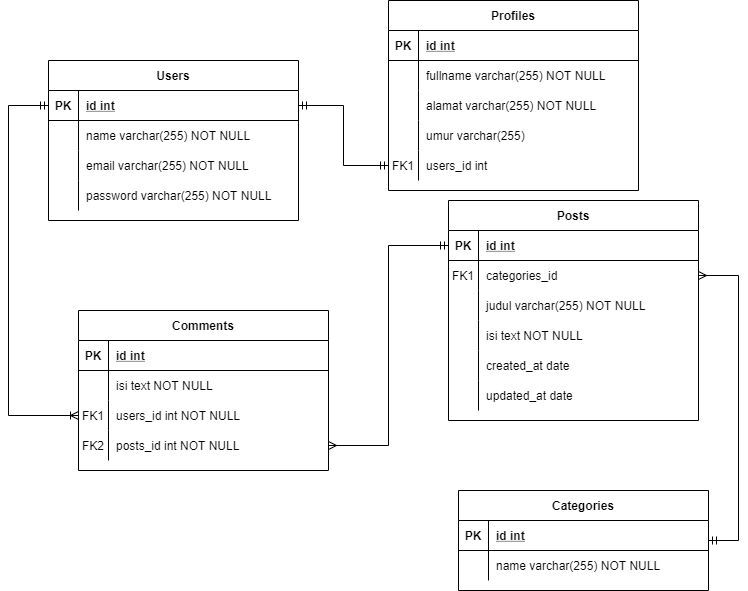

The diagram above was exported from draw.io. Its source (the exported page's mxGraphModel, read from the mxfile embedded in the PNG):
<mxGraphModel dx="868" dy="401" grid="1" gridSize="10" guides="1" tooltips="1" connect="1" arrows="1" fold="1" page="1" pageScale="1" pageWidth="850" pageHeight="1100" math="0" shadow="0" extFonts="Permanent Marker^https://fonts.googleapis.com/css?family=Permanent+Marker">
  <root>
    <mxCell id="0" />
    <mxCell id="1" parent="0" />
    <mxCell id="C-vyLk0tnHw3VtMMgP7b-2" value="Posts" style="shape=table;startSize=30;container=1;collapsible=1;childLayout=tableLayout;fixedRows=1;rowLines=0;fontStyle=1;align=center;resizeLast=1;" parent="1" vertex="1">
      <mxGeometry x="500" y="210" width="250" height="220" as="geometry" />
    </mxCell>
    <mxCell id="C-vyLk0tnHw3VtMMgP7b-3" value="" style="shape=partialRectangle;collapsible=0;dropTarget=0;pointerEvents=0;fillColor=none;points=[[0,0.5],[1,0.5]];portConstraint=eastwest;top=0;left=0;right=0;bottom=1;" parent="C-vyLk0tnHw3VtMMgP7b-2" vertex="1">
      <mxGeometry y="30" width="250" height="30" as="geometry" />
    </mxCell>
    <mxCell id="C-vyLk0tnHw3VtMMgP7b-4" value="PK" style="shape=partialRectangle;overflow=hidden;connectable=0;fillColor=none;top=0;left=0;bottom=0;right=0;fontStyle=1;" parent="C-vyLk0tnHw3VtMMgP7b-3" vertex="1">
      <mxGeometry width="30" height="30" as="geometry">
        <mxRectangle width="30" height="30" as="alternateBounds" />
      </mxGeometry>
    </mxCell>
    <mxCell id="C-vyLk0tnHw3VtMMgP7b-5" value="id int" style="shape=partialRectangle;overflow=hidden;connectable=0;fillColor=none;top=0;left=0;bottom=0;right=0;align=left;spacingLeft=6;fontStyle=5;" parent="C-vyLk0tnHw3VtMMgP7b-3" vertex="1">
      <mxGeometry x="30" width="220" height="30" as="geometry">
        <mxRectangle width="220" height="30" as="alternateBounds" />
      </mxGeometry>
    </mxCell>
    <mxCell id="C-vyLk0tnHw3VtMMgP7b-6" value="" style="shape=partialRectangle;collapsible=0;dropTarget=0;pointerEvents=0;fillColor=none;points=[[0,0.5],[1,0.5]];portConstraint=eastwest;top=0;left=0;right=0;bottom=0;" parent="C-vyLk0tnHw3VtMMgP7b-2" vertex="1">
      <mxGeometry y="60" width="250" height="30" as="geometry" />
    </mxCell>
    <mxCell id="C-vyLk0tnHw3VtMMgP7b-7" value="FK1" style="shape=partialRectangle;overflow=hidden;connectable=0;fillColor=none;top=0;left=0;bottom=0;right=0;" parent="C-vyLk0tnHw3VtMMgP7b-6" vertex="1">
      <mxGeometry width="30" height="30" as="geometry">
        <mxRectangle width="30" height="30" as="alternateBounds" />
      </mxGeometry>
    </mxCell>
    <mxCell id="C-vyLk0tnHw3VtMMgP7b-8" value="categories_id" style="shape=partialRectangle;overflow=hidden;connectable=0;fillColor=none;top=0;left=0;bottom=0;right=0;align=left;spacingLeft=6;" parent="C-vyLk0tnHw3VtMMgP7b-6" vertex="1">
      <mxGeometry x="30" width="220" height="30" as="geometry">
        <mxRectangle width="220" height="30" as="alternateBounds" />
      </mxGeometry>
    </mxCell>
    <mxCell id="C-vyLk0tnHw3VtMMgP7b-9" value="" style="shape=partialRectangle;collapsible=0;dropTarget=0;pointerEvents=0;fillColor=none;points=[[0,0.5],[1,0.5]];portConstraint=eastwest;top=0;left=0;right=0;bottom=0;" parent="C-vyLk0tnHw3VtMMgP7b-2" vertex="1">
      <mxGeometry y="90" width="250" height="30" as="geometry" />
    </mxCell>
    <mxCell id="C-vyLk0tnHw3VtMMgP7b-10" value="" style="shape=partialRectangle;overflow=hidden;connectable=0;fillColor=none;top=0;left=0;bottom=0;right=0;" parent="C-vyLk0tnHw3VtMMgP7b-9" vertex="1">
      <mxGeometry width="30" height="30" as="geometry">
        <mxRectangle width="30" height="30" as="alternateBounds" />
      </mxGeometry>
    </mxCell>
    <mxCell id="C-vyLk0tnHw3VtMMgP7b-11" value="judul varchar(255) NOT NULL" style="shape=partialRectangle;overflow=hidden;connectable=0;fillColor=none;top=0;left=0;bottom=0;right=0;align=left;spacingLeft=6;" parent="C-vyLk0tnHw3VtMMgP7b-9" vertex="1">
      <mxGeometry x="30" width="220" height="30" as="geometry">
        <mxRectangle width="220" height="30" as="alternateBounds" />
      </mxGeometry>
    </mxCell>
    <mxCell id="7u_TFykOM-Xj2Ho1fiik-37" style="shape=partialRectangle;collapsible=0;dropTarget=0;pointerEvents=0;fillColor=none;points=[[0,0.5],[1,0.5]];portConstraint=eastwest;top=0;left=0;right=0;bottom=0;" parent="C-vyLk0tnHw3VtMMgP7b-2" vertex="1">
      <mxGeometry y="120" width="250" height="30" as="geometry" />
    </mxCell>
    <mxCell id="7u_TFykOM-Xj2Ho1fiik-38" style="shape=partialRectangle;overflow=hidden;connectable=0;fillColor=none;top=0;left=0;bottom=0;right=0;" parent="7u_TFykOM-Xj2Ho1fiik-37" vertex="1">
      <mxGeometry width="30" height="30" as="geometry">
        <mxRectangle width="30" height="30" as="alternateBounds" />
      </mxGeometry>
    </mxCell>
    <mxCell id="7u_TFykOM-Xj2Ho1fiik-39" value="isi text NOT NULL" style="shape=partialRectangle;overflow=hidden;connectable=0;fillColor=none;top=0;left=0;bottom=0;right=0;align=left;spacingLeft=6;" parent="7u_TFykOM-Xj2Ho1fiik-37" vertex="1">
      <mxGeometry x="30" width="220" height="30" as="geometry">
        <mxRectangle width="220" height="30" as="alternateBounds" />
      </mxGeometry>
    </mxCell>
    <mxCell id="7u_TFykOM-Xj2Ho1fiik-40" style="shape=partialRectangle;collapsible=0;dropTarget=0;pointerEvents=0;fillColor=none;points=[[0,0.5],[1,0.5]];portConstraint=eastwest;top=0;left=0;right=0;bottom=0;" parent="C-vyLk0tnHw3VtMMgP7b-2" vertex="1">
      <mxGeometry y="150" width="250" height="30" as="geometry" />
    </mxCell>
    <mxCell id="7u_TFykOM-Xj2Ho1fiik-41" style="shape=partialRectangle;overflow=hidden;connectable=0;fillColor=none;top=0;left=0;bottom=0;right=0;" parent="7u_TFykOM-Xj2Ho1fiik-40" vertex="1">
      <mxGeometry width="30" height="30" as="geometry">
        <mxRectangle width="30" height="30" as="alternateBounds" />
      </mxGeometry>
    </mxCell>
    <mxCell id="7u_TFykOM-Xj2Ho1fiik-42" value="created_at date" style="shape=partialRectangle;overflow=hidden;connectable=0;fillColor=none;top=0;left=0;bottom=0;right=0;align=left;spacingLeft=6;" parent="7u_TFykOM-Xj2Ho1fiik-40" vertex="1">
      <mxGeometry x="30" width="220" height="30" as="geometry">
        <mxRectangle width="220" height="30" as="alternateBounds" />
      </mxGeometry>
    </mxCell>
    <mxCell id="7u_TFykOM-Xj2Ho1fiik-43" style="shape=partialRectangle;collapsible=0;dropTarget=0;pointerEvents=0;fillColor=none;points=[[0,0.5],[1,0.5]];portConstraint=eastwest;top=0;left=0;right=0;bottom=0;" parent="C-vyLk0tnHw3VtMMgP7b-2" vertex="1">
      <mxGeometry y="180" width="250" height="30" as="geometry" />
    </mxCell>
    <mxCell id="7u_TFykOM-Xj2Ho1fiik-44" style="shape=partialRectangle;overflow=hidden;connectable=0;fillColor=none;top=0;left=0;bottom=0;right=0;" parent="7u_TFykOM-Xj2Ho1fiik-43" vertex="1">
      <mxGeometry width="30" height="30" as="geometry">
        <mxRectangle width="30" height="30" as="alternateBounds" />
      </mxGeometry>
    </mxCell>
    <mxCell id="7u_TFykOM-Xj2Ho1fiik-45" value="updated_at date" style="shape=partialRectangle;overflow=hidden;connectable=0;fillColor=none;top=0;left=0;bottom=0;right=0;align=left;spacingLeft=6;" parent="7u_TFykOM-Xj2Ho1fiik-43" vertex="1">
      <mxGeometry x="30" width="220" height="30" as="geometry">
        <mxRectangle width="220" height="30" as="alternateBounds" />
      </mxGeometry>
    </mxCell>
    <mxCell id="C-vyLk0tnHw3VtMMgP7b-13" value="Comments" style="shape=table;startSize=30;container=1;collapsible=1;childLayout=tableLayout;fixedRows=1;rowLines=0;fontStyle=1;align=center;resizeLast=1;" parent="1" vertex="1">
      <mxGeometry x="130" y="320" width="250" height="160" as="geometry" />
    </mxCell>
    <mxCell id="C-vyLk0tnHw3VtMMgP7b-14" value="" style="shape=partialRectangle;collapsible=0;dropTarget=0;pointerEvents=0;fillColor=none;points=[[0,0.5],[1,0.5]];portConstraint=eastwest;top=0;left=0;right=0;bottom=1;" parent="C-vyLk0tnHw3VtMMgP7b-13" vertex="1">
      <mxGeometry y="30" width="250" height="30" as="geometry" />
    </mxCell>
    <mxCell id="C-vyLk0tnHw3VtMMgP7b-15" value="PK" style="shape=partialRectangle;overflow=hidden;connectable=0;fillColor=none;top=0;left=0;bottom=0;right=0;fontStyle=1;" parent="C-vyLk0tnHw3VtMMgP7b-14" vertex="1">
      <mxGeometry width="30" height="30" as="geometry">
        <mxRectangle width="30" height="30" as="alternateBounds" />
      </mxGeometry>
    </mxCell>
    <mxCell id="C-vyLk0tnHw3VtMMgP7b-16" value="id int" style="shape=partialRectangle;overflow=hidden;connectable=0;fillColor=none;top=0;left=0;bottom=0;right=0;align=left;spacingLeft=6;fontStyle=5;" parent="C-vyLk0tnHw3VtMMgP7b-14" vertex="1">
      <mxGeometry x="30" width="220" height="30" as="geometry">
        <mxRectangle width="220" height="30" as="alternateBounds" />
      </mxGeometry>
    </mxCell>
    <mxCell id="C-vyLk0tnHw3VtMMgP7b-17" value="" style="shape=partialRectangle;collapsible=0;dropTarget=0;pointerEvents=0;fillColor=none;points=[[0,0.5],[1,0.5]];portConstraint=eastwest;top=0;left=0;right=0;bottom=0;" parent="C-vyLk0tnHw3VtMMgP7b-13" vertex="1">
      <mxGeometry y="60" width="250" height="30" as="geometry" />
    </mxCell>
    <mxCell id="C-vyLk0tnHw3VtMMgP7b-18" value="" style="shape=partialRectangle;overflow=hidden;connectable=0;fillColor=none;top=0;left=0;bottom=0;right=0;" parent="C-vyLk0tnHw3VtMMgP7b-17" vertex="1">
      <mxGeometry width="30" height="30" as="geometry">
        <mxRectangle width="30" height="30" as="alternateBounds" />
      </mxGeometry>
    </mxCell>
    <mxCell id="C-vyLk0tnHw3VtMMgP7b-19" value="isi text NOT NULL" style="shape=partialRectangle;overflow=hidden;connectable=0;fillColor=none;top=0;left=0;bottom=0;right=0;align=left;spacingLeft=6;" parent="C-vyLk0tnHw3VtMMgP7b-17" vertex="1">
      <mxGeometry x="30" width="220" height="30" as="geometry">
        <mxRectangle width="220" height="30" as="alternateBounds" />
      </mxGeometry>
    </mxCell>
    <mxCell id="7u_TFykOM-Xj2Ho1fiik-65" style="shape=partialRectangle;collapsible=0;dropTarget=0;pointerEvents=0;fillColor=none;points=[[0,0.5],[1,0.5]];portConstraint=eastwest;top=0;left=0;right=0;bottom=0;" parent="C-vyLk0tnHw3VtMMgP7b-13" vertex="1">
      <mxGeometry y="90" width="250" height="30" as="geometry" />
    </mxCell>
    <mxCell id="7u_TFykOM-Xj2Ho1fiik-66" value="FK1" style="shape=partialRectangle;overflow=hidden;connectable=0;fillColor=none;top=0;left=0;bottom=0;right=0;" parent="7u_TFykOM-Xj2Ho1fiik-65" vertex="1">
      <mxGeometry width="30" height="30" as="geometry">
        <mxRectangle width="30" height="30" as="alternateBounds" />
      </mxGeometry>
    </mxCell>
    <mxCell id="7u_TFykOM-Xj2Ho1fiik-67" value="users_id int NOT NULL" style="shape=partialRectangle;overflow=hidden;connectable=0;fillColor=none;top=0;left=0;bottom=0;right=0;align=left;spacingLeft=6;" parent="7u_TFykOM-Xj2Ho1fiik-65" vertex="1">
      <mxGeometry x="30" width="220" height="30" as="geometry">
        <mxRectangle width="220" height="30" as="alternateBounds" />
      </mxGeometry>
    </mxCell>
    <mxCell id="7u_TFykOM-Xj2Ho1fiik-69" style="shape=partialRectangle;collapsible=0;dropTarget=0;pointerEvents=0;fillColor=none;points=[[0,0.5],[1,0.5]];portConstraint=eastwest;top=0;left=0;right=0;bottom=0;" parent="C-vyLk0tnHw3VtMMgP7b-13" vertex="1">
      <mxGeometry y="120" width="250" height="30" as="geometry" />
    </mxCell>
    <mxCell id="7u_TFykOM-Xj2Ho1fiik-70" value="FK2" style="shape=partialRectangle;overflow=hidden;connectable=0;fillColor=none;top=0;left=0;bottom=0;right=0;" parent="7u_TFykOM-Xj2Ho1fiik-69" vertex="1">
      <mxGeometry width="30" height="30" as="geometry">
        <mxRectangle width="30" height="30" as="alternateBounds" />
      </mxGeometry>
    </mxCell>
    <mxCell id="7u_TFykOM-Xj2Ho1fiik-71" value="posts_id int NOT NULL" style="shape=partialRectangle;overflow=hidden;connectable=0;fillColor=none;top=0;left=0;bottom=0;right=0;align=left;spacingLeft=6;" parent="7u_TFykOM-Xj2Ho1fiik-69" vertex="1">
      <mxGeometry x="30" width="220" height="30" as="geometry">
        <mxRectangle width="220" height="30" as="alternateBounds" />
      </mxGeometry>
    </mxCell>
    <mxCell id="C-vyLk0tnHw3VtMMgP7b-23" value="Users" style="shape=table;startSize=30;container=1;collapsible=1;childLayout=tableLayout;fixedRows=1;rowLines=0;fontStyle=1;align=center;resizeLast=1;" parent="1" vertex="1">
      <mxGeometry x="100" y="70" width="250" height="160" as="geometry" />
    </mxCell>
    <mxCell id="C-vyLk0tnHw3VtMMgP7b-24" value="" style="shape=partialRectangle;collapsible=0;dropTarget=0;pointerEvents=0;fillColor=none;points=[[0,0.5],[1,0.5]];portConstraint=eastwest;top=0;left=0;right=0;bottom=1;" parent="C-vyLk0tnHw3VtMMgP7b-23" vertex="1">
      <mxGeometry y="30" width="250" height="30" as="geometry" />
    </mxCell>
    <mxCell id="C-vyLk0tnHw3VtMMgP7b-25" value="PK" style="shape=partialRectangle;overflow=hidden;connectable=0;fillColor=none;top=0;left=0;bottom=0;right=0;fontStyle=1;" parent="C-vyLk0tnHw3VtMMgP7b-24" vertex="1">
      <mxGeometry width="30" height="30" as="geometry">
        <mxRectangle width="30" height="30" as="alternateBounds" />
      </mxGeometry>
    </mxCell>
    <mxCell id="C-vyLk0tnHw3VtMMgP7b-26" value="id int" style="shape=partialRectangle;overflow=hidden;connectable=0;fillColor=none;top=0;left=0;bottom=0;right=0;align=left;spacingLeft=6;fontStyle=5;" parent="C-vyLk0tnHw3VtMMgP7b-24" vertex="1">
      <mxGeometry x="30" width="220" height="30" as="geometry">
        <mxRectangle width="220" height="30" as="alternateBounds" />
      </mxGeometry>
    </mxCell>
    <mxCell id="C-vyLk0tnHw3VtMMgP7b-27" value="" style="shape=partialRectangle;collapsible=0;dropTarget=0;pointerEvents=0;fillColor=none;points=[[0,0.5],[1,0.5]];portConstraint=eastwest;top=0;left=0;right=0;bottom=0;" parent="C-vyLk0tnHw3VtMMgP7b-23" vertex="1">
      <mxGeometry y="60" width="250" height="30" as="geometry" />
    </mxCell>
    <mxCell id="C-vyLk0tnHw3VtMMgP7b-28" value="" style="shape=partialRectangle;overflow=hidden;connectable=0;fillColor=none;top=0;left=0;bottom=0;right=0;" parent="C-vyLk0tnHw3VtMMgP7b-27" vertex="1">
      <mxGeometry width="30" height="30" as="geometry">
        <mxRectangle width="30" height="30" as="alternateBounds" />
      </mxGeometry>
    </mxCell>
    <mxCell id="C-vyLk0tnHw3VtMMgP7b-29" value="name varchar(255) NOT NULL" style="shape=partialRectangle;overflow=hidden;connectable=0;fillColor=none;top=0;left=0;bottom=0;right=0;align=left;spacingLeft=6;" parent="C-vyLk0tnHw3VtMMgP7b-27" vertex="1">
      <mxGeometry x="30" width="220" height="30" as="geometry">
        <mxRectangle width="220" height="30" as="alternateBounds" />
      </mxGeometry>
    </mxCell>
    <mxCell id="7u_TFykOM-Xj2Ho1fiik-28" style="shape=partialRectangle;collapsible=0;dropTarget=0;pointerEvents=0;fillColor=none;points=[[0,0.5],[1,0.5]];portConstraint=eastwest;top=0;left=0;right=0;bottom=0;" parent="C-vyLk0tnHw3VtMMgP7b-23" vertex="1">
      <mxGeometry y="90" width="250" height="30" as="geometry" />
    </mxCell>
    <mxCell id="7u_TFykOM-Xj2Ho1fiik-29" style="shape=partialRectangle;overflow=hidden;connectable=0;fillColor=none;top=0;left=0;bottom=0;right=0;" parent="7u_TFykOM-Xj2Ho1fiik-28" vertex="1">
      <mxGeometry width="30" height="30" as="geometry">
        <mxRectangle width="30" height="30" as="alternateBounds" />
      </mxGeometry>
    </mxCell>
    <mxCell id="7u_TFykOM-Xj2Ho1fiik-30" value="email varchar(255) NOT NULL" style="shape=partialRectangle;overflow=hidden;connectable=0;fillColor=none;top=0;left=0;bottom=0;right=0;align=left;spacingLeft=6;" parent="7u_TFykOM-Xj2Ho1fiik-28" vertex="1">
      <mxGeometry x="30" width="220" height="30" as="geometry">
        <mxRectangle width="220" height="30" as="alternateBounds" />
      </mxGeometry>
    </mxCell>
    <mxCell id="7u_TFykOM-Xj2Ho1fiik-31" style="shape=partialRectangle;collapsible=0;dropTarget=0;pointerEvents=0;fillColor=none;points=[[0,0.5],[1,0.5]];portConstraint=eastwest;top=0;left=0;right=0;bottom=0;" parent="C-vyLk0tnHw3VtMMgP7b-23" vertex="1">
      <mxGeometry y="120" width="250" height="30" as="geometry" />
    </mxCell>
    <mxCell id="7u_TFykOM-Xj2Ho1fiik-32" style="shape=partialRectangle;overflow=hidden;connectable=0;fillColor=none;top=0;left=0;bottom=0;right=0;" parent="7u_TFykOM-Xj2Ho1fiik-31" vertex="1">
      <mxGeometry width="30" height="30" as="geometry">
        <mxRectangle width="30" height="30" as="alternateBounds" />
      </mxGeometry>
    </mxCell>
    <mxCell id="7u_TFykOM-Xj2Ho1fiik-33" value="password varchar(255) NOT NULL" style="shape=partialRectangle;overflow=hidden;connectable=0;fillColor=none;top=0;left=0;bottom=0;right=0;align=left;spacingLeft=6;" parent="7u_TFykOM-Xj2Ho1fiik-31" vertex="1">
      <mxGeometry x="30" width="220" height="30" as="geometry">
        <mxRectangle width="220" height="30" as="alternateBounds" />
      </mxGeometry>
    </mxCell>
    <mxCell id="7u_TFykOM-Xj2Ho1fiik-1" value="Profiles" style="shape=table;startSize=30;container=1;collapsible=1;childLayout=tableLayout;fixedRows=1;rowLines=0;fontStyle=1;align=center;resizeLast=1;" parent="1" vertex="1">
      <mxGeometry x="440" y="10" width="250" height="190.0000000000001" as="geometry" />
    </mxCell>
    <mxCell id="7u_TFykOM-Xj2Ho1fiik-2" value="" style="shape=partialRectangle;collapsible=0;dropTarget=0;pointerEvents=0;fillColor=none;points=[[0,0.5],[1,0.5]];portConstraint=eastwest;top=0;left=0;right=0;bottom=1;" parent="7u_TFykOM-Xj2Ho1fiik-1" vertex="1">
      <mxGeometry y="30" width="250" height="30" as="geometry" />
    </mxCell>
    <mxCell id="7u_TFykOM-Xj2Ho1fiik-3" value="PK" style="shape=partialRectangle;overflow=hidden;connectable=0;fillColor=none;top=0;left=0;bottom=0;right=0;fontStyle=1;" parent="7u_TFykOM-Xj2Ho1fiik-2" vertex="1">
      <mxGeometry width="30" height="30" as="geometry">
        <mxRectangle width="30" height="30" as="alternateBounds" />
      </mxGeometry>
    </mxCell>
    <mxCell id="7u_TFykOM-Xj2Ho1fiik-4" value="id int" style="shape=partialRectangle;overflow=hidden;connectable=0;fillColor=none;top=0;left=0;bottom=0;right=0;align=left;spacingLeft=6;fontStyle=5;" parent="7u_TFykOM-Xj2Ho1fiik-2" vertex="1">
      <mxGeometry x="30" width="220" height="30" as="geometry">
        <mxRectangle width="220" height="30" as="alternateBounds" />
      </mxGeometry>
    </mxCell>
    <mxCell id="7u_TFykOM-Xj2Ho1fiik-5" value="" style="shape=partialRectangle;collapsible=0;dropTarget=0;pointerEvents=0;fillColor=none;points=[[0,0.5],[1,0.5]];portConstraint=eastwest;top=0;left=0;right=0;bottom=0;" parent="7u_TFykOM-Xj2Ho1fiik-1" vertex="1">
      <mxGeometry y="60" width="250" height="30" as="geometry" />
    </mxCell>
    <mxCell id="7u_TFykOM-Xj2Ho1fiik-6" value="" style="shape=partialRectangle;overflow=hidden;connectable=0;fillColor=none;top=0;left=0;bottom=0;right=0;" parent="7u_TFykOM-Xj2Ho1fiik-5" vertex="1">
      <mxGeometry width="30" height="30" as="geometry">
        <mxRectangle width="30" height="30" as="alternateBounds" />
      </mxGeometry>
    </mxCell>
    <mxCell id="7u_TFykOM-Xj2Ho1fiik-7" value="fullname varchar(255) NOT NULL" style="shape=partialRectangle;overflow=hidden;connectable=0;fillColor=none;top=0;left=0;bottom=0;right=0;align=left;spacingLeft=6;" parent="7u_TFykOM-Xj2Ho1fiik-5" vertex="1">
      <mxGeometry x="30" width="220" height="30" as="geometry">
        <mxRectangle width="220" height="30" as="alternateBounds" />
      </mxGeometry>
    </mxCell>
    <mxCell id="7u_TFykOM-Xj2Ho1fiik-34" style="shape=partialRectangle;collapsible=0;dropTarget=0;pointerEvents=0;fillColor=none;points=[[0,0.5],[1,0.5]];portConstraint=eastwest;top=0;left=0;right=0;bottom=0;" parent="7u_TFykOM-Xj2Ho1fiik-1" vertex="1">
      <mxGeometry y="90" width="250" height="30" as="geometry" />
    </mxCell>
    <mxCell id="7u_TFykOM-Xj2Ho1fiik-35" style="shape=partialRectangle;overflow=hidden;connectable=0;fillColor=none;top=0;left=0;bottom=0;right=0;" parent="7u_TFykOM-Xj2Ho1fiik-34" vertex="1">
      <mxGeometry width="30" height="30" as="geometry">
        <mxRectangle width="30" height="30" as="alternateBounds" />
      </mxGeometry>
    </mxCell>
    <mxCell id="7u_TFykOM-Xj2Ho1fiik-36" value="alamat varchar(255) NOT NULL" style="shape=partialRectangle;overflow=hidden;connectable=0;fillColor=none;top=0;left=0;bottom=0;right=0;align=left;spacingLeft=6;" parent="7u_TFykOM-Xj2Ho1fiik-34" vertex="1">
      <mxGeometry x="30" width="220" height="30" as="geometry">
        <mxRectangle width="220" height="30" as="alternateBounds" />
      </mxGeometry>
    </mxCell>
    <mxCell id="7u_TFykOM-Xj2Ho1fiik-57" style="shape=partialRectangle;collapsible=0;dropTarget=0;pointerEvents=0;fillColor=none;points=[[0,0.5],[1,0.5]];portConstraint=eastwest;top=0;left=0;right=0;bottom=0;" parent="7u_TFykOM-Xj2Ho1fiik-1" vertex="1">
      <mxGeometry y="120" width="250" height="30" as="geometry" />
    </mxCell>
    <mxCell id="7u_TFykOM-Xj2Ho1fiik-58" value="" style="shape=partialRectangle;overflow=hidden;connectable=0;fillColor=none;top=0;left=0;bottom=0;right=0;" parent="7u_TFykOM-Xj2Ho1fiik-57" vertex="1">
      <mxGeometry width="30" height="30" as="geometry">
        <mxRectangle width="30" height="30" as="alternateBounds" />
      </mxGeometry>
    </mxCell>
    <mxCell id="7u_TFykOM-Xj2Ho1fiik-59" value="umur varchar(255)" style="shape=partialRectangle;overflow=hidden;connectable=0;fillColor=none;top=0;left=0;bottom=0;right=0;align=left;spacingLeft=6;" parent="7u_TFykOM-Xj2Ho1fiik-57" vertex="1">
      <mxGeometry x="30" width="220" height="30" as="geometry">
        <mxRectangle width="220" height="30" as="alternateBounds" />
      </mxGeometry>
    </mxCell>
    <mxCell id="bAapJa5AQdrXtbZW3znq-1" style="shape=partialRectangle;collapsible=0;dropTarget=0;pointerEvents=0;fillColor=none;points=[[0,0.5],[1,0.5]];portConstraint=eastwest;top=0;left=0;right=0;bottom=0;" vertex="1" parent="7u_TFykOM-Xj2Ho1fiik-1">
      <mxGeometry y="150" width="250" height="30" as="geometry" />
    </mxCell>
    <mxCell id="bAapJa5AQdrXtbZW3znq-2" value="FK1" style="shape=partialRectangle;overflow=hidden;connectable=0;fillColor=none;top=0;left=0;bottom=0;right=0;" vertex="1" parent="bAapJa5AQdrXtbZW3znq-1">
      <mxGeometry width="30" height="30" as="geometry">
        <mxRectangle width="30" height="30" as="alternateBounds" />
      </mxGeometry>
    </mxCell>
    <mxCell id="bAapJa5AQdrXtbZW3znq-3" value="users_id int" style="shape=partialRectangle;overflow=hidden;connectable=0;fillColor=none;top=0;left=0;bottom=0;right=0;align=left;spacingLeft=6;" vertex="1" parent="bAapJa5AQdrXtbZW3znq-1">
      <mxGeometry x="30" width="220" height="30" as="geometry">
        <mxRectangle width="220" height="30" as="alternateBounds" />
      </mxGeometry>
    </mxCell>
    <mxCell id="7u_TFykOM-Xj2Ho1fiik-72" style="edgeStyle=orthogonalEdgeStyle;rounded=0;orthogonalLoop=1;jettySize=auto;html=1;entryX=1;entryY=0.5;entryDx=0;entryDy=0;startArrow=ERmandOne;startFill=0;endArrow=ERmany;endFill=0;" parent="1" source="7u_TFykOM-Xj2Ho1fiik-8" target="C-vyLk0tnHw3VtMMgP7b-6" edge="1">
      <mxGeometry relative="1" as="geometry">
        <Array as="points">
          <mxPoint x="790" y="550" />
          <mxPoint x="790" y="285" />
        </Array>
      </mxGeometry>
    </mxCell>
    <mxCell id="7u_TFykOM-Xj2Ho1fiik-8" value="Categories" style="shape=table;startSize=30;container=1;collapsible=1;childLayout=tableLayout;fixedRows=1;rowLines=0;fontStyle=1;align=center;resizeLast=1;" parent="1" vertex="1">
      <mxGeometry x="510" y="500" width="250" height="100" as="geometry" />
    </mxCell>
    <mxCell id="7u_TFykOM-Xj2Ho1fiik-9" value="" style="shape=partialRectangle;collapsible=0;dropTarget=0;pointerEvents=0;fillColor=none;points=[[0,0.5],[1,0.5]];portConstraint=eastwest;top=0;left=0;right=0;bottom=1;" parent="7u_TFykOM-Xj2Ho1fiik-8" vertex="1">
      <mxGeometry y="30" width="250" height="30" as="geometry" />
    </mxCell>
    <mxCell id="7u_TFykOM-Xj2Ho1fiik-10" value="PK" style="shape=partialRectangle;overflow=hidden;connectable=0;fillColor=none;top=0;left=0;bottom=0;right=0;fontStyle=1;" parent="7u_TFykOM-Xj2Ho1fiik-9" vertex="1">
      <mxGeometry width="30" height="30" as="geometry">
        <mxRectangle width="30" height="30" as="alternateBounds" />
      </mxGeometry>
    </mxCell>
    <mxCell id="7u_TFykOM-Xj2Ho1fiik-11" value="id int" style="shape=partialRectangle;overflow=hidden;connectable=0;fillColor=none;top=0;left=0;bottom=0;right=0;align=left;spacingLeft=6;fontStyle=5;" parent="7u_TFykOM-Xj2Ho1fiik-9" vertex="1">
      <mxGeometry x="30" width="220" height="30" as="geometry">
        <mxRectangle width="220" height="30" as="alternateBounds" />
      </mxGeometry>
    </mxCell>
    <mxCell id="7u_TFykOM-Xj2Ho1fiik-12" value="" style="shape=partialRectangle;collapsible=0;dropTarget=0;pointerEvents=0;fillColor=none;points=[[0,0.5],[1,0.5]];portConstraint=eastwest;top=0;left=0;right=0;bottom=0;" parent="7u_TFykOM-Xj2Ho1fiik-8" vertex="1">
      <mxGeometry y="60" width="250" height="30" as="geometry" />
    </mxCell>
    <mxCell id="7u_TFykOM-Xj2Ho1fiik-13" value="" style="shape=partialRectangle;overflow=hidden;connectable=0;fillColor=none;top=0;left=0;bottom=0;right=0;" parent="7u_TFykOM-Xj2Ho1fiik-12" vertex="1">
      <mxGeometry width="30" height="30" as="geometry">
        <mxRectangle width="30" height="30" as="alternateBounds" />
      </mxGeometry>
    </mxCell>
    <mxCell id="7u_TFykOM-Xj2Ho1fiik-14" value="name varchar(255) NOT NULL" style="shape=partialRectangle;overflow=hidden;connectable=0;fillColor=none;top=0;left=0;bottom=0;right=0;align=left;spacingLeft=6;" parent="7u_TFykOM-Xj2Ho1fiik-12" vertex="1">
      <mxGeometry x="30" width="220" height="30" as="geometry">
        <mxRectangle width="220" height="30" as="alternateBounds" />
      </mxGeometry>
    </mxCell>
    <mxCell id="7u_TFykOM-Xj2Ho1fiik-60" style="edgeStyle=orthogonalEdgeStyle;rounded=0;orthogonalLoop=1;jettySize=auto;html=1;entryX=0;entryY=0.5;entryDx=0;entryDy=0;endArrow=ERmandOne;endFill=0;startArrow=ERmandOne;startFill=0;" parent="1" source="C-vyLk0tnHw3VtMMgP7b-24" target="bAapJa5AQdrXtbZW3znq-1" edge="1">
      <mxGeometry relative="1" as="geometry" />
    </mxCell>
    <mxCell id="7u_TFykOM-Xj2Ho1fiik-61" style="edgeStyle=orthogonalEdgeStyle;rounded=0;orthogonalLoop=1;jettySize=auto;html=1;startArrow=ERmandOne;startFill=0;endArrow=ERmany;endFill=0;entryX=1;entryY=0.5;entryDx=0;entryDy=0;" parent="1" source="C-vyLk0tnHw3VtMMgP7b-3" target="7u_TFykOM-Xj2Ho1fiik-69" edge="1">
      <mxGeometry relative="1" as="geometry">
        <mxPoint x="470" y="400" as="targetPoint" />
      </mxGeometry>
    </mxCell>
    <mxCell id="7u_TFykOM-Xj2Ho1fiik-68" style="edgeStyle=orthogonalEdgeStyle;rounded=0;orthogonalLoop=1;jettySize=auto;html=1;startArrow=ERmandOne;startFill=0;endArrow=ERoneToMany;endFill=0;exitX=0;exitY=0.5;exitDx=0;exitDy=0;entryX=0;entryY=0.5;entryDx=0;entryDy=0;" parent="1" source="C-vyLk0tnHw3VtMMgP7b-24" edge="1" target="7u_TFykOM-Xj2Ho1fiik-65">
      <mxGeometry relative="1" as="geometry">
        <mxPoint x="130" y="370" as="targetPoint" />
        <Array as="points">
          <mxPoint x="60" y="115" />
          <mxPoint x="60" y="425" />
        </Array>
      </mxGeometry>
    </mxCell>
  </root>
</mxGraphModel>